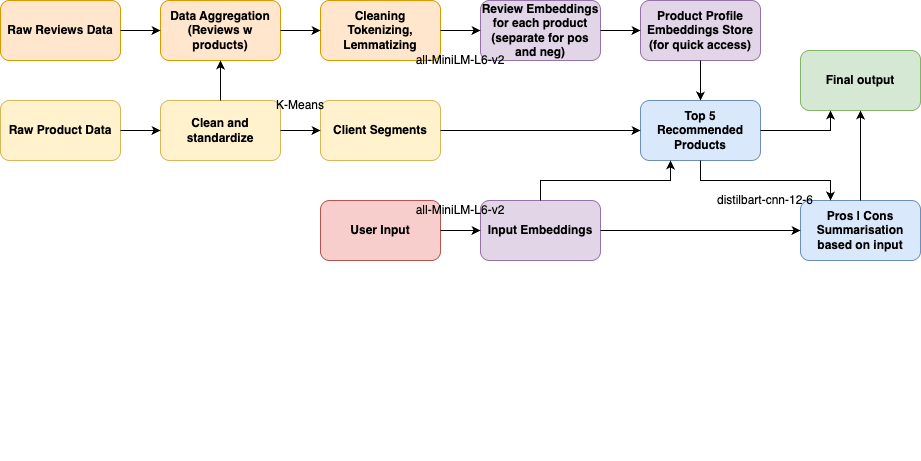

The diagram above was exported from draw.io. Its source (the exported page's mxGraphModel, read from the mxfile embedded in the PNG):
<mxGraphModel dx="1234" dy="912" grid="1" gridSize="10" guides="1" tooltips="1" connect="1" arrows="1" fold="1" page="1" pageScale="1" pageWidth="1169" pageHeight="827" math="0" shadow="0">
  <root>
    <mxCell id="0" />
    <mxCell id="1" parent="0" />
    <mxCell id="uvGBobAiILbaYPAGD-O--1" value="&lt;b&gt;Raw Reviews Data&lt;/b&gt;" style="rounded=1;whiteSpace=wrap;html=1;fillColor=#ffe6cc;strokeColor=#d79b00;" vertex="1" parent="1">
      <mxGeometry y="240" width="120" height="60" as="geometry" />
    </mxCell>
    <mxCell id="uvGBobAiILbaYPAGD-O--2" value="&lt;b&gt;Raw Product Data&lt;/b&gt;" style="rounded=1;whiteSpace=wrap;html=1;fillColor=#fff2cc;strokeColor=#d6b656;" vertex="1" parent="1">
      <mxGeometry y="340" width="120" height="60" as="geometry" />
    </mxCell>
    <mxCell id="uvGBobAiILbaYPAGD-O--3" value="&lt;b&gt;Cleaning&lt;/b&gt;&lt;div&gt;&lt;b&gt;Tokenizing, Lemmatizing&lt;/b&gt;&lt;/div&gt;" style="rounded=1;whiteSpace=wrap;html=1;fillColor=#ffe6cc;strokeColor=#d79b00;" vertex="1" parent="1">
      <mxGeometry x="320" y="240" width="120" height="60" as="geometry" />
    </mxCell>
    <mxCell id="uvGBobAiILbaYPAGD-O--4" value="&lt;b&gt;Clean and standardize&lt;/b&gt;" style="rounded=1;whiteSpace=wrap;html=1;fillColor=#fff2cc;strokeColor=#d6b656;" vertex="1" parent="1">
      <mxGeometry x="160" y="340" width="120" height="60" as="geometry" />
    </mxCell>
    <mxCell id="uvGBobAiILbaYPAGD-O--5" value="&lt;b&gt;Data Aggregation (Reviews w products)&lt;/b&gt;" style="rounded=1;whiteSpace=wrap;html=1;fillColor=#ffe6cc;strokeColor=#d79b00;" vertex="1" parent="1">
      <mxGeometry x="160" y="240" width="120" height="60" as="geometry" />
    </mxCell>
    <mxCell id="uvGBobAiILbaYPAGD-O--6" value="&lt;b&gt;Review Embeddings for each product (separate for pos and neg)&lt;/b&gt;" style="rounded=1;whiteSpace=wrap;html=1;fillColor=#e1d5e7;strokeColor=#9673a6;" vertex="1" parent="1">
      <mxGeometry x="480" y="240" width="120" height="60" as="geometry" />
    </mxCell>
    <mxCell id="uvGBobAiILbaYPAGD-O--7" value="&lt;b&gt;Product Profile Embeddings Store (for quick access)&lt;/b&gt;" style="rounded=1;whiteSpace=wrap;html=1;fillColor=#e1d5e7;strokeColor=#9673a6;" vertex="1" parent="1">
      <mxGeometry x="640" y="240" width="120" height="60" as="geometry" />
    </mxCell>
    <mxCell id="uvGBobAiILbaYPAGD-O--8" value="&lt;b&gt;User Input&lt;/b&gt;" style="rounded=1;whiteSpace=wrap;html=1;fillColor=#f8cecc;strokeColor=#b85450;" vertex="1" parent="1">
      <mxGeometry x="320" y="440" width="120" height="60" as="geometry" />
    </mxCell>
    <mxCell id="uvGBobAiILbaYPAGD-O--9" value="&lt;b&gt;Input Embeddings&lt;/b&gt;" style="rounded=1;whiteSpace=wrap;html=1;fillColor=#e1d5e7;strokeColor=#9673a6;" vertex="1" parent="1">
      <mxGeometry x="480" y="440" width="120" height="60" as="geometry" />
    </mxCell>
    <mxCell id="uvGBobAiILbaYPAGD-O--10" value="&lt;b&gt;Client Segments&lt;/b&gt;" style="rounded=1;whiteSpace=wrap;html=1;fillColor=#fff2cc;strokeColor=#d6b656;" vertex="1" parent="1">
      <mxGeometry x="320" y="340" width="120" height="60" as="geometry" />
    </mxCell>
    <mxCell id="uvGBobAiILbaYPAGD-O--11" value="&lt;b&gt;Top 5 Recommended Products&lt;/b&gt;" style="rounded=1;whiteSpace=wrap;html=1;fillColor=#dae8fc;strokeColor=#6c8ebf;" vertex="1" parent="1">
      <mxGeometry x="640" y="340" width="120" height="60" as="geometry" />
    </mxCell>
    <mxCell id="uvGBobAiILbaYPAGD-O--12" value="&lt;b&gt;Pros | Cons Summarisation based on input&lt;/b&gt;" style="rounded=1;whiteSpace=wrap;html=1;fillColor=#dae8fc;strokeColor=#6c8ebf;" vertex="1" parent="1">
      <mxGeometry x="800" y="440" width="120" height="60" as="geometry" />
    </mxCell>
    <mxCell id="uvGBobAiILbaYPAGD-O--13" value="&lt;b&gt;Final output&lt;/b&gt;" style="rounded=1;whiteSpace=wrap;html=1;fillColor=#d5e8d4;strokeColor=#82b366;" vertex="1" parent="1">
      <mxGeometry x="800" y="290" width="120" height="60" as="geometry" />
    </mxCell>
    <mxCell id="uvGBobAiILbaYPAGD-O--14" value="" style="endArrow=classic;html=1;rounded=0;exitX=1;exitY=0.5;exitDx=0;exitDy=0;entryX=0;entryY=0.5;entryDx=0;entryDy=0;" edge="1" parent="1" source="uvGBobAiILbaYPAGD-O--2" target="uvGBobAiILbaYPAGD-O--4">
      <mxGeometry width="50" height="50" relative="1" as="geometry">
        <mxPoint x="560" y="490" as="sourcePoint" />
        <mxPoint x="610" y="440" as="targetPoint" />
      </mxGeometry>
    </mxCell>
    <mxCell id="uvGBobAiILbaYPAGD-O--15" value="" style="endArrow=classic;html=1;rounded=0;entryX=0;entryY=0.5;entryDx=0;entryDy=0;exitX=1;exitY=0.5;exitDx=0;exitDy=0;" edge="1" parent="1" source="uvGBobAiILbaYPAGD-O--1" target="uvGBobAiILbaYPAGD-O--5">
      <mxGeometry width="50" height="50" relative="1" as="geometry">
        <mxPoint x="560" y="490" as="sourcePoint" />
        <mxPoint x="610" y="440" as="targetPoint" />
      </mxGeometry>
    </mxCell>
    <mxCell id="uvGBobAiILbaYPAGD-O--16" value="" style="endArrow=classic;html=1;rounded=0;exitX=1;exitY=0.5;exitDx=0;exitDy=0;entryX=0;entryY=0.5;entryDx=0;entryDy=0;" edge="1" parent="1" source="uvGBobAiILbaYPAGD-O--4" target="uvGBobAiILbaYPAGD-O--10">
      <mxGeometry width="50" height="50" relative="1" as="geometry">
        <mxPoint x="560" y="490" as="sourcePoint" />
        <mxPoint x="610" y="440" as="targetPoint" />
      </mxGeometry>
    </mxCell>
    <mxCell id="uvGBobAiILbaYPAGD-O--17" value="" style="endArrow=classic;html=1;rounded=0;exitX=1;exitY=0.5;exitDx=0;exitDy=0;entryX=0;entryY=0.5;entryDx=0;entryDy=0;" edge="1" parent="1" source="uvGBobAiILbaYPAGD-O--5" target="uvGBobAiILbaYPAGD-O--3">
      <mxGeometry width="50" height="50" relative="1" as="geometry">
        <mxPoint x="560" y="490" as="sourcePoint" />
        <mxPoint x="610" y="440" as="targetPoint" />
      </mxGeometry>
    </mxCell>
    <mxCell id="uvGBobAiILbaYPAGD-O--18" value="" style="endArrow=classic;html=1;rounded=0;exitX=0.5;exitY=0;exitDx=0;exitDy=0;entryX=0.5;entryY=1;entryDx=0;entryDy=0;" edge="1" parent="1" source="uvGBobAiILbaYPAGD-O--4" target="uvGBobAiILbaYPAGD-O--5">
      <mxGeometry width="50" height="50" relative="1" as="geometry">
        <mxPoint x="560" y="490" as="sourcePoint" />
        <mxPoint x="610" y="440" as="targetPoint" />
      </mxGeometry>
    </mxCell>
    <mxCell id="uvGBobAiILbaYPAGD-O--19" value="" style="endArrow=classic;html=1;rounded=0;exitX=1;exitY=0.5;exitDx=0;exitDy=0;entryX=0;entryY=0.5;entryDx=0;entryDy=0;" edge="1" parent="1" source="uvGBobAiILbaYPAGD-O--3" target="uvGBobAiILbaYPAGD-O--6">
      <mxGeometry width="50" height="50" relative="1" as="geometry">
        <mxPoint x="560" y="490" as="sourcePoint" />
        <mxPoint x="610" y="440" as="targetPoint" />
      </mxGeometry>
    </mxCell>
    <mxCell id="uvGBobAiILbaYPAGD-O--20" value="" style="endArrow=classic;html=1;rounded=0;exitX=1;exitY=0.5;exitDx=0;exitDy=0;entryX=0;entryY=0.5;entryDx=0;entryDy=0;" edge="1" parent="1" source="uvGBobAiILbaYPAGD-O--6" target="uvGBobAiILbaYPAGD-O--7">
      <mxGeometry width="50" height="50" relative="1" as="geometry">
        <mxPoint x="560" y="490" as="sourcePoint" />
        <mxPoint x="610" y="440" as="targetPoint" />
      </mxGeometry>
    </mxCell>
    <mxCell id="uvGBobAiILbaYPAGD-O--21" value="" style="endArrow=classic;html=1;rounded=0;exitX=1;exitY=0.5;exitDx=0;exitDy=0;entryX=0;entryY=0.5;entryDx=0;entryDy=0;" edge="1" parent="1" source="uvGBobAiILbaYPAGD-O--8" target="uvGBobAiILbaYPAGD-O--9">
      <mxGeometry width="50" height="50" relative="1" as="geometry">
        <mxPoint x="560" y="490" as="sourcePoint" />
        <mxPoint x="610" y="440" as="targetPoint" />
      </mxGeometry>
    </mxCell>
    <mxCell id="uvGBobAiILbaYPAGD-O--22" value="" style="endArrow=classic;html=1;rounded=0;entryX=0.25;entryY=1;entryDx=0;entryDy=0;exitX=0.5;exitY=0;exitDx=0;exitDy=0;" edge="1" parent="1" source="uvGBobAiILbaYPAGD-O--9" target="uvGBobAiILbaYPAGD-O--11">
      <mxGeometry width="50" height="50" relative="1" as="geometry">
        <mxPoint x="560" y="490" as="sourcePoint" />
        <mxPoint x="610" y="440" as="targetPoint" />
        <Array as="points">
          <mxPoint x="540" y="420" />
          <mxPoint x="670" y="420" />
        </Array>
      </mxGeometry>
    </mxCell>
    <mxCell id="uvGBobAiILbaYPAGD-O--23" value="" style="endArrow=classic;html=1;rounded=0;entryX=0.5;entryY=0;entryDx=0;entryDy=0;exitX=0.5;exitY=1;exitDx=0;exitDy=0;" edge="1" parent="1" source="uvGBobAiILbaYPAGD-O--7" target="uvGBobAiILbaYPAGD-O--11">
      <mxGeometry width="50" height="50" relative="1" as="geometry">
        <mxPoint x="560" y="490" as="sourcePoint" />
        <mxPoint x="610" y="440" as="targetPoint" />
      </mxGeometry>
    </mxCell>
    <mxCell id="uvGBobAiILbaYPAGD-O--24" value="" style="endArrow=classic;html=1;rounded=0;entryX=0.25;entryY=1;entryDx=0;entryDy=0;exitX=1;exitY=0.5;exitDx=0;exitDy=0;" edge="1" parent="1" source="uvGBobAiILbaYPAGD-O--11" target="uvGBobAiILbaYPAGD-O--13">
      <mxGeometry width="50" height="50" relative="1" as="geometry">
        <mxPoint x="560" y="490" as="sourcePoint" />
        <mxPoint x="610" y="440" as="targetPoint" />
        <Array as="points">
          <mxPoint x="830" y="370" />
        </Array>
      </mxGeometry>
    </mxCell>
    <mxCell id="uvGBobAiILbaYPAGD-O--25" value="" style="endArrow=classic;html=1;rounded=0;entryX=0;entryY=0.5;entryDx=0;entryDy=0;exitX=1;exitY=0.5;exitDx=0;exitDy=0;" edge="1" parent="1" source="uvGBobAiILbaYPAGD-O--9" target="uvGBobAiILbaYPAGD-O--12">
      <mxGeometry width="50" height="50" relative="1" as="geometry">
        <mxPoint x="560" y="490" as="sourcePoint" />
        <mxPoint x="610" y="440" as="targetPoint" />
      </mxGeometry>
    </mxCell>
    <mxCell id="uvGBobAiILbaYPAGD-O--26" value="" style="endArrow=classic;html=1;rounded=0;entryX=0.25;entryY=0;entryDx=0;entryDy=0;exitX=0.5;exitY=1;exitDx=0;exitDy=0;" edge="1" parent="1" source="uvGBobAiILbaYPAGD-O--11" target="uvGBobAiILbaYPAGD-O--12">
      <mxGeometry width="50" height="50" relative="1" as="geometry">
        <mxPoint x="560" y="490" as="sourcePoint" />
        <mxPoint x="610" y="440" as="targetPoint" />
        <Array as="points">
          <mxPoint x="700" y="420" />
          <mxPoint x="830" y="420" />
        </Array>
      </mxGeometry>
    </mxCell>
    <mxCell id="uvGBobAiILbaYPAGD-O--27" value="" style="endArrow=classic;html=1;rounded=0;entryX=0.5;entryY=1;entryDx=0;entryDy=0;exitX=0.5;exitY=0;exitDx=0;exitDy=0;" edge="1" parent="1" source="uvGBobAiILbaYPAGD-O--12" target="uvGBobAiILbaYPAGD-O--13">
      <mxGeometry width="50" height="50" relative="1" as="geometry">
        <mxPoint x="560" y="490" as="sourcePoint" />
        <mxPoint x="610" y="440" as="targetPoint" />
      </mxGeometry>
    </mxCell>
    <mxCell id="uvGBobAiILbaYPAGD-O--28" value="" style="endArrow=classic;html=1;rounded=0;exitX=1;exitY=0.5;exitDx=0;exitDy=0;entryX=0;entryY=0.5;entryDx=0;entryDy=0;" edge="1" parent="1" source="uvGBobAiILbaYPAGD-O--10" target="uvGBobAiILbaYPAGD-O--11">
      <mxGeometry width="50" height="50" relative="1" as="geometry">
        <mxPoint x="560" y="490" as="sourcePoint" />
        <mxPoint x="610" y="440" as="targetPoint" />
      </mxGeometry>
    </mxCell>
    <mxCell id="uvGBobAiILbaYPAGD-O--29" value="all-MiniLM-L6-v2" style="text;html=1;align=center;verticalAlign=middle;whiteSpace=wrap;rounded=0;" vertex="1" parent="1">
      <mxGeometry x="400" y="440" width="120" height="20" as="geometry" />
    </mxCell>
    <mxCell id="uvGBobAiILbaYPAGD-O--30" value="all-MiniLM-L6-v2" style="text;html=1;align=center;verticalAlign=middle;whiteSpace=wrap;rounded=0;" vertex="1" parent="1">
      <mxGeometry x="400" y="290" width="120" height="20" as="geometry" />
    </mxCell>
    <mxCell id="uvGBobAiILbaYPAGD-O--31" value="&lt;div style=&quot;color: rgb(252, 252, 250); background-color: rgb(45, 42, 46); font-family: Menlo, Monaco, &amp;quot;Courier New&amp;quot;, monospace; line-height: 18px; white-space: pre;&quot;&gt;&lt;br&gt;&lt;/div&gt;" style="text;html=1;align=center;verticalAlign=middle;whiteSpace=wrap;rounded=0;" vertex="1" parent="1">
      <mxGeometry x="555" y="670" width="165" height="30" as="geometry" />
    </mxCell>
    <mxCell id="uvGBobAiILbaYPAGD-O--32" value="distilbart-cnn-12-6" style="text;html=1;align=center;verticalAlign=middle;whiteSpace=wrap;rounded=0;" vertex="1" parent="1">
      <mxGeometry x="710" y="430" width="110" height="20" as="geometry" />
    </mxCell>
    <mxCell id="uvGBobAiILbaYPAGD-O--33" value="K-Means" style="text;html=1;align=center;verticalAlign=middle;whiteSpace=wrap;rounded=0;" vertex="1" parent="1">
      <mxGeometry x="270" y="330" width="60" height="30" as="geometry" />
    </mxCell>
  </root>
</mxGraphModel>